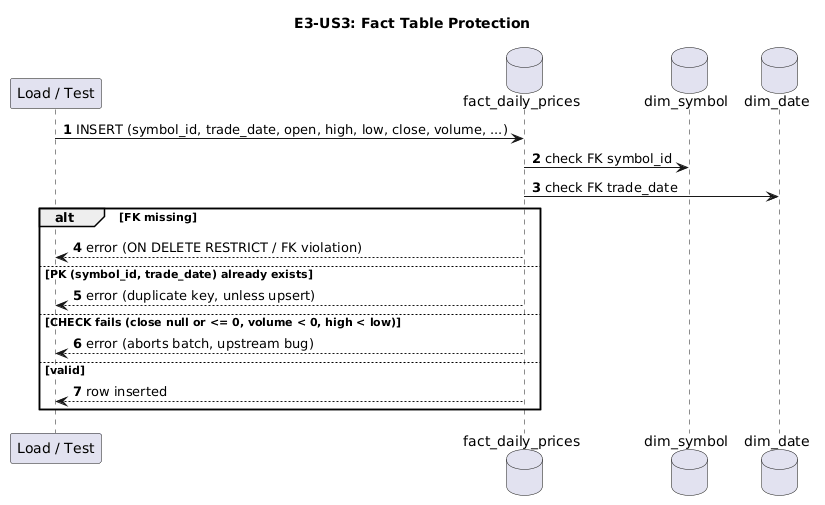

The diagram above was rendered by PlantUML. Its source (embedded in the PNG):
@startuml
title E3-US3: Fact Table Protection
autonumber
participant "Load / Test" as L
database "fact_daily_prices" as F
database dim_symbol as DS
database dim_date as DD

L -> F: INSERT (symbol_id, trade_date, open, high, low, close, volume, ...)
F -> DS: check FK symbol_id
F -> DD: check FK trade_date
alt FK missing
    F --> L: error (ON DELETE RESTRICT / FK violation)
else PK (symbol_id, trade_date) already exists
    F --> L: error (duplicate key, unless upsert)
else CHECK fails (close null or <= 0, volume < 0, high < low)
    F --> L: error (aborts batch, upstream bug)
else valid
    F --> L: row inserted
end
@enduml